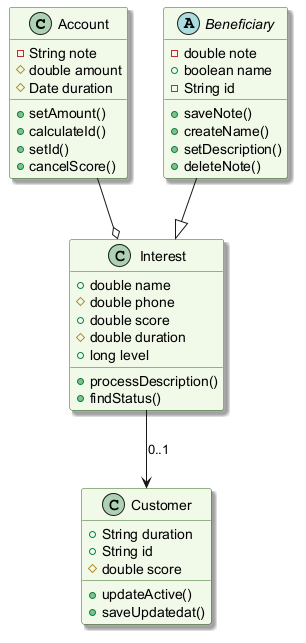

The diagram above was rendered by PlantUML. Its source (embedded in the PNG):
@startuml
skinparam backgroundColor #FFFFFF
skinparam classBackgroundColor #F1F8E9
skinparam classBorderColor #33691E
skinparam shadowing true
class Account {
  -String note
  #double amount
  #Date duration
  +setAmount()
  +calculateId()
  +setId()
  +cancelScore()
}
class Customer {
  +String duration
  +String id
  #double score
  +updateActive()
  +saveUpdatedat()
}
class Interest {
  +double name
  #double phone
  +double score
  #double duration
  +long level
  +processDescription()
  +findStatus()
}
abstract class Beneficiary {
  -double note
  +boolean name
  -String id
  +saveNote()
  +createName()
  +setDescription()
  +deleteNote()
}
Interest --> Customer : "0..1"
Account --o Interest
Beneficiary --|> Interest
@enduml